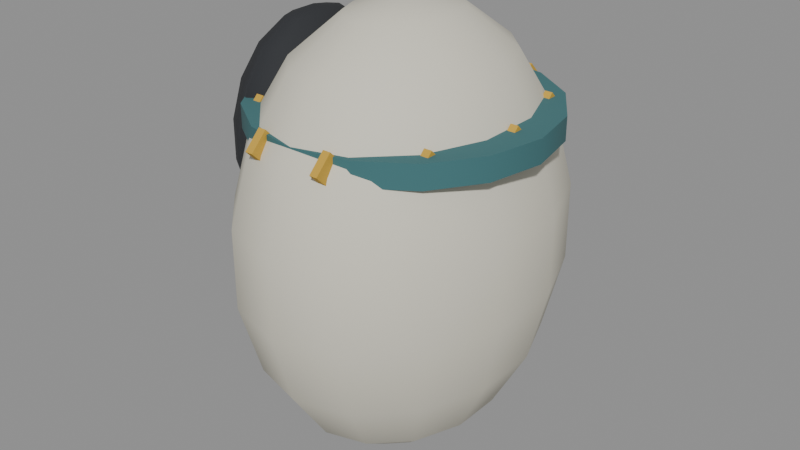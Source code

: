 # Source: stop-9.blend  (saved by Blender 5.3.31; exported with 4.5.12 LTS)
import bpy
from mathutils import Matrix  # noqa: F401  (used for matrix-valued properties, if any)

bpy.ops.wm.read_factory_settings(use_empty=True)
scene = bpy.context.scene
scene.name = 'Scene'

# ---- materials (node trees are filled in below, after node groups)
mat_d8d4c4 = bpy.data.materials.new('#d8d4c4')
mat_d8d4c4.use_backface_culling = True
mat_d8d4c4.diffuse_color = (0.6867, 0.6584, 0.552, 1.0)
mat_paint0 = bpy.data.materials.new('paint0')
mat_paint0.use_backface_culling = True
mat_paint0.diffuse_color = (0.04971, 0.159, 0.1714, 1.0)
mat_c9a13a = bpy.data.materials.new('#c9a13a')
mat_c9a13a.use_backface_culling = True
mat_c9a13a.diffuse_color = (0.5841, 0.3564, 0.04231, 1.0)
mat_2a2c30 = bpy.data.materials.new('#2a2c30')
mat_2a2c30.use_backface_culling = True
mat_2a2c30.diffuse_color = (0.02315, 0.02519, 0.02956, 1.0)

# ---- material node trees
mat_d8d4c4.use_nodes = True; mat_d8d4c4.node_tree.nodes.clear()
_N = mat_d8d4c4.node_tree.nodes; _L = mat_d8d4c4.node_tree.links
n0 = _N.new('ShaderNodeBsdfPrincipled'); n0.name = 'Principled BSDF'; n0.location = (-200, 100)
n0.inputs[0].default_value = (0.6867, 0.6584, 0.552, 1.0)
n0.inputs[2].default_value = 0.9
n0.inputs[10].default_value = 0.005
n1 = _N.new('ShaderNodeOutputMaterial'); n1.name = 'Material Output'; n1.location = (200, 100)
_L.new(n0.outputs[0], n1.inputs[0])
n1.is_active_output = True
mat_paint0.use_nodes = True; mat_paint0.node_tree.nodes.clear()
_N = mat_paint0.node_tree.nodes; _L = mat_paint0.node_tree.links
n0 = _N.new('ShaderNodeBsdfPrincipled'); n0.name = 'Principled BSDF'; n0.location = (-200, 100)
n0.inputs[0].default_value = (0.04971, 0.159, 0.1714, 1.0)
n0.inputs[2].default_value = 0.9
n0.inputs[10].default_value = 0.005
n1 = _N.new('ShaderNodeOutputMaterial'); n1.name = 'Material Output'; n1.location = (200, 100)
_L.new(n0.outputs[0], n1.inputs[0])
n1.is_active_output = True
mat_c9a13a.use_nodes = True; mat_c9a13a.node_tree.nodes.clear()
_N = mat_c9a13a.node_tree.nodes; _L = mat_c9a13a.node_tree.links
n0 = _N.new('ShaderNodeBsdfPrincipled'); n0.name = 'Principled BSDF'; n0.location = (-200, 100)
n0.inputs[0].default_value = (0.5841, 0.3564, 0.04231, 1.0)
n0.inputs[2].default_value = 0.9
n0.inputs[10].default_value = 0.005
n1 = _N.new('ShaderNodeOutputMaterial'); n1.name = 'Material Output'; n1.location = (200, 100)
_L.new(n0.outputs[0], n1.inputs[0])
n1.is_active_output = True
mat_2a2c30.use_nodes = True; mat_2a2c30.node_tree.nodes.clear()
_N = mat_2a2c30.node_tree.nodes; _L = mat_2a2c30.node_tree.links
n0 = _N.new('ShaderNodeBsdfPrincipled'); n0.name = 'Principled BSDF'; n0.location = (-200, 100)
n0.inputs[0].default_value = (0.02315, 0.02519, 0.02956, 1.0)
n0.inputs[2].default_value = 0.9
n0.inputs[10].default_value = 0.005
n1 = _N.new('ShaderNodeOutputMaterial'); n1.name = 'Material Output'; n1.location = (200, 100)
_L.new(n0.outputs[0], n1.inputs[0])
n1.is_active_output = True

# ---- meshes
me_00__d8d4c4 = bpy.data.meshes.new('00_#d8d4c4')
me_00__d8d4c4.from_pydata([(0.9, 1.005e-07, 2.875), (0.9, 1.478, 2.202), (0.9, 2.265, -0.4992), (0.9, 1.992, -1.438), (0.9, 1.478, -2.202), (0.9, 0.7866, -2.702), (0.9, -1.005e-07, -2.875), (1.173, 0.7087, 2.702), (1.413, 1.332, 2.202), (1.591, 1.795, 1.437), (1.686, 2.041, 0.4992), (1.686, 2.041, -0.4992), (1.591, 1.795, -1.438), (1.413, 1.332, -2.202), (1.173, 0.7087, -2.702), (1.392, 0.4905, 2.702), (1.825, 0.9218, 2.202), (2.146, 1.242, 1.437), (2.317, 1.412, 0.4992), (2.317, 1.412, -0.4992), (2.146, 1.242, -1.438), (1.825, 0.9218, -2.202), (1.392, 0.4905, -2.702), (1.514, 0.175, 2.702), (2.053, 0.329, 2.202), (2.454, 0.4432, 1.438), (2.667, 0.504, 0.4992), (2.667, 0.504, -0.4992), (2.454, 0.4432, -1.438), (2.053, 0.329, -2.202), (1.514, 0.175, -2.702), (1.514, -0.175, 2.702), (2.053, -0.329, 2.202), (2.454, -0.4432, 1.438), (2.667, -0.504, 0.4992), (2.667, -0.504, -0.4992), (2.454, -0.4432, -1.438), (2.053, -0.329, -2.202), (1.514, -0.175, -2.702), (1.392, -0.4905, 2.702), (1.825, -0.9218, 2.202), (2.146, -1.242, 1.438), (2.317, -1.412, 0.4992), (2.317, -1.412, -0.4992), (2.146, -1.242, -1.437), (1.825, -0.9218, -2.202), (1.392, -0.4905, -2.702), (1.173, -0.7087, 2.702), (1.413, -1.332, 2.202), (1.591, -1.795, 1.438), (1.686, -2.041, 0.4992), (1.686, -2.041, -0.4992), (1.591, -1.795, -1.437), (1.413, -1.332, -2.202), (1.173, -0.7087, -2.702), (0.9, -0.7866, 2.702), (0.9, -1.478, 2.202), (0.9, -1.992, 1.438), (0.9, -2.265, 0.4992), (0.9, -2.265, -0.4992), (0.9, -1.992, -1.437), (0.9, -1.478, -2.202), (0.9, -0.7866, -2.702), (0.6269, -0.7087, 2.702), (0.3868, -1.332, 2.202), (0.2086, -1.795, 1.438), (0.1138, -2.041, 0.4992), (0.1138, -2.041, -0.4992), (0.2086, -1.795, -1.437), (0.3868, -1.332, -2.202), (0.6269, -0.7087, -2.702), (0.408, -0.4905, 2.702), (-0.0247, -0.9218, 2.202), (-0.3458, -1.242, 1.438), (-0.5167, -1.412, 0.4992), (-0.5167, -1.412, -0.4992), (-0.3458, -1.242, -1.437), (-0.0247, -0.9218, -2.202), (0.408, -0.4905, -2.702), (0.2865, -0.175, 2.702), (-0.2531, -0.329, 2.202), (-0.6535, -0.4432, 1.438), (-0.8666, -0.504, 0.4992), (-0.8666, -0.504, -0.4992), (-0.6535, -0.4432, -1.438), (-0.2531, -0.329, -2.202), (0.2865, -0.175, -2.702), (0.2865, 0.175, 2.702), (-0.2531, 0.329, 2.202), (-0.6535, 0.4432, 1.438), (-0.8666, 0.504, 0.4992), (-0.8666, 0.504, -0.4992), (-0.6535, 0.4432, -1.438), (-0.2531, 0.329, -2.202), (0.2865, 0.175, -2.702), (0.408, 0.4905, 2.702), (-0.0247, 0.9218, 2.202), (-0.3458, 1.242, 1.437), (-0.5167, 1.412, 0.4992), (-0.5167, 1.412, -0.4992), (-0.3458, 1.242, -1.438), (-0.0247, 0.9218, -2.202), (0.408, 0.4905, -2.702), (0.6269, 0.7087, 2.702), (0.3868, 1.332, 2.202), (0.2086, 1.795, 1.437), (0.1138, 2.041, 0.4992), (0.1138, 2.041, -0.4992), (0.2086, 1.795, -1.438), (0.3868, 1.332, -2.202), (0.6269, 0.7087, -2.702), (0.9, 0.7866, 2.702), (0.9, 1.992, 1.437), (0.9, 2.265, 0.4992)], [], [(2, 113, 10, 11), (1, 111, 7, 8), (6, 5, 14), (3, 2, 11, 12), (112, 1, 8, 9), (4, 3, 12, 13), (113, 112, 9, 10), (111, 0, 7), (5, 4, 13, 14), (9, 8, 16, 17), (13, 12, 20, 21), (10, 9, 17, 18), (7, 0, 15), (14, 13, 21, 22), (11, 10, 18, 19), (8, 7, 15, 16), (6, 14, 22), (12, 11, 19, 20), (15, 0, 23), (22, 21, 29, 30), (19, 18, 26, 27), (16, 15, 23, 24), (6, 22, 30), (20, 19, 27, 28), (17, 16, 24, 25), (21, 20, 28, 29), (18, 17, 25, 26), (6, 30, 38), (28, 27, 35, 36), (25, 24, 32, 33), (29, 28, 36, 37), (26, 25, 33, 34), (23, 0, 31), (30, 29, 37, 38), (27, 26, 34, 35), (24, 23, 31, 32), (37, 36, 44, 45), (34, 33, 41, 42), (31, 0, 39), (38, 37, 45, 46), (35, 34, 42, 43), (32, 31, 39, 40), (6, 38, 46), (36, 35, 43, 44), (33, 32, 40, 41), (43, 42, 50, 51), (40, 39, 47, 48), (6, 46, 54), (44, 43, 51, 52), (41, 40, 48, 49), (45, 44, 52, 53), (42, 41, 49, 50), (39, 0, 47), (46, 45, 53, 54), (49, 48, 56, 57), (53, 52, 60, 61), (50, 49, 57, 58), (47, 0, 55), (54, 53, 61, 62), (51, 50, 58, 59), (48, 47, 55, 56), (6, 54, 62), (52, 51, 59, 60), (55, 0, 63), (62, 61, 69, 70), (59, 58, 66, 67), (56, 55, 63, 64), (6, 62, 70), (60, 59, 67, 68), (57, 56, 64, 65), (61, 60, 68, 69), (58, 57, 65, 66), (68, 67, 75, 76), (65, 64, 72, 73), (69, 68, 76, 77), (66, 65, 73, 74), (63, 0, 71), (70, 69, 77, 78), (67, 66, 74, 75), (64, 63, 71, 72), (6, 70, 78), (74, 73, 81, 82), (71, 0, 79), (78, 77, 85, 86), (75, 74, 82, 83), (72, 71, 79, 80), (6, 78, 86), (76, 75, 83, 84), (73, 72, 80, 81), (77, 76, 84, 85), (80, 79, 87, 88), (6, 86, 94), (84, 83, 91, 92), (81, 80, 88, 89), (85, 84, 92, 93), (82, 81, 89, 90), (79, 0, 87), (86, 85, 93, 94), (83, 82, 90, 91), (93, 92, 100, 101), (90, 89, 97, 98), (87, 0, 95), (94, 93, 101, 102), (91, 90, 98, 99), (88, 87, 95, 96), (6, 94, 102), (92, 91, 99, 100), (89, 88, 96, 97), (102, 101, 109, 110), (99, 98, 106, 107), (96, 95, 103, 104), (6, 102, 110), (100, 99, 107, 108), (97, 96, 104, 105), (101, 100, 108, 109), (98, 97, 105, 106), (95, 0, 103), (108, 107, 2, 3), (105, 104, 1, 112), (109, 108, 3, 4), (106, 105, 112, 113), (103, 0, 111), (110, 109, 4, 5), (107, 106, 113, 2), (104, 103, 111, 1), (6, 110, 5)])
me_00__d8d4c4.polygons.foreach_set('use_smooth', [True] * 126)
me_00__d8d4c4.materials.append(mat_d8d4c4)
me_00__d8d4c4.update()
me_01_paint0_noshadow = bpy.data.meshes.new('01_paint0_noshadow')
me_01_paint0_noshadow.from_pydata([(0.9, 1.86, 1.35), (0.9, 1.86, 1.65), (1.612, 1.718, 1.35), (1.612, 1.718, 1.65), (2.215, 1.315, 1.35), (2.215, 1.315, 1.65), (2.618, 0.7118, 1.35), (2.618, 0.7118, 1.65), (2.76, -6.557e-09, 1.35), (2.76, 6.557e-09, 1.65), (2.618, -0.7118, 1.35), (2.618, -0.7118, 1.65), (2.215, -1.315, 1.35), (2.215, -1.315, 1.65), (1.612, -1.718, 1.35), (1.612, -1.718, 1.65), (0.9, -1.86, 1.35), (0.9, -1.86, 1.65), (0.1882, -1.718, 1.35), (0.1882, -1.718, 1.65), (-0.4152, -1.315, 1.35), (-0.4152, -1.315, 1.65), (-0.8184, -0.7118, 1.35), (-0.8184, -0.7118, 1.65), (-0.96, -6.557e-09, 1.35), (-0.96, 6.557e-09, 1.65), (-0.8184, 0.7118, 1.35), (-0.8184, 0.7118, 1.65), (-0.4152, 1.315, 1.35), (-0.4152, 1.315, 1.65), (0.1882, 1.718, 1.35), (0.1882, 1.718, 1.65)], [], [(0, 1, 3, 2), (2, 3, 5, 4), (4, 5, 7, 6), (6, 7, 9, 8), (8, 9, 11, 10), (10, 11, 13, 12), (12, 13, 15, 14), (14, 15, 17, 16), (16, 17, 19, 18), (18, 19, 21, 20), (20, 21, 23, 22), (22, 23, 25, 24), (24, 25, 27, 26), (26, 27, 29, 28), (3, 1, 31, 29, 27, 25, 23, 21, 19, 17, 15, 13, 11, 9, 7, 5), (28, 29, 31, 30), (30, 31, 1, 0), (0, 2, 4, 6, 8, 10, 12, 14, 16, 18, 20, 22, 24, 26, 28, 30)])
me_01_paint0_noshadow.polygons.foreach_set('use_smooth', [1, 1, 1, 1, 1, 1, 1, 1, 1, 1, 1, 1, 1, 1, 0, 1, 1, 0])
_k = set([(0, 2), (0, 30), (1, 3), (1, 31), (2, 4), (3, 5), (4, 6), (5, 7), (6, 8), (7, 9), (8, 10), (9, 11), (10, 12), (11, 13), (12, 14), (13, 15), (14, 16), (15, 17), (16, 18), (17, 19), (18, 20), (19, 21), (20, 22), (21, 23), (22, 24), (23, 25), (24, 26), (25, 27), (26, 28), (27, 29), (28, 30), (29, 31)])
me_01_paint0_noshadow.attributes.new('sharp_edge', 'BOOLEAN', 'EDGE').data.foreach_set('value', [ (min(e.vertices), max(e.vertices)) in _k for e in me_01_paint0_noshadow.edges])
me_01_paint0_noshadow.materials.append(mat_paint0)
me_01_paint0_noshadow.update()
me_02__c9a13a_noshadow_r110 = bpy.data.meshes.new('02_#c9a13a_noshadow_r110')
me_02__c9a13a_noshadow_r110.from_pydata([(2.354, 0.2121, 1.5), (2.354, 3.725e-07, 1.288), (2.354, -3.725e-07, 1.712), (2.354, -0.2121, 1.5), (2.454, 0.2121, 1.5), (2.454, 3.725e-07, 1.288), (2.454, -3.725e-07, 1.712), (2.454, -0.2121, 1.5), (2.065, -0.8955, 1.5), (2.065, -1.108, 1.288), (2.065, -1.108, 1.712), (2.065, -1.32, 1.5), (2.165, -0.8955, 1.5), (2.165, -1.108, 1.288), (2.165, -1.108, 1.712), (2.165, -1.32, 1.5), (1.31, -1.578, 1.5), (1.31, -1.79, 1.288), (1.31, -1.79, 1.712), (1.31, -2.002, 1.5), (1.41, -1.578, 1.5), (1.41, -1.79, 1.288), (1.41, -1.79, 1.712), (1.41, -2.002, 1.5), (0.378, -1.573, 1.5), (0.378, -1.785, 1.288), (0.378, -1.785, 1.712), (0.378, -1.997, 1.5), (0.478, -1.573, 1.5), (0.478, -1.785, 1.288), (0.478, -1.785, 1.712), (0.478, -1.997, 1.5), (-0.3727, -0.8826, 1.5), (-0.3727, -1.095, 1.288), (-0.3727, -1.095, 1.712), (-0.3727, -1.307, 1.5), (-0.2727, -0.8826, 1.5), (-0.2727, -1.095, 1.288), (-0.2727, -1.095, 1.712), (-0.2727, -1.307, 1.5), (-0.654, 0.2279, 1.5), (-0.654, 0.01581, 1.288), (-0.654, 0.01581, 1.712), (-0.654, -0.1963, 1.5), (-0.554, 0.2279, 1.5), (-0.554, 0.01581, 1.288), (-0.554, 0.01581, 1.712), (-0.554, -0.1963, 1.5), (-0.3578, 1.332, 1.5), (-0.3578, 1.12, 1.288), (-0.3578, 1.12, 1.712), (-0.3578, 0.9082, 1.5), (-0.2578, 1.332, 1.5), (-0.2578, 1.12, 1.288), (-0.2578, 1.12, 1.712), (-0.2578, 0.9082, 1.5), (0.4021, 2.007, 1.5), (0.4021, 1.795, 1.288), (0.4021, 1.795, 1.712), (0.4021, 1.583, 1.5), (0.5021, 2.007, 1.5), (0.5021, 1.795, 1.288), (0.5021, 1.795, 1.712), (0.5021, 1.583, 1.5), (1.334, 1.992, 1.5), (1.334, 1.78, 1.288), (1.334, 1.78, 1.712), (1.334, 1.568, 1.5), (1.434, 1.992, 1.5), (1.434, 1.78, 1.288), (1.434, 1.78, 1.712), (1.434, 1.568, 1.5), (2.08, 1.294, 1.5), (2.08, 1.082, 1.288), (2.08, 1.082, 1.712), (2.08, 0.8698, 1.5), (2.18, 1.294, 1.5), (2.18, 1.082, 1.288), (2.18, 1.082, 1.712), (2.18, 0.8698, 1.5)], [], [(0, 1, 3, 2), (2, 3, 7, 6), (6, 7, 5, 4), (4, 5, 1, 0), (2, 6, 4, 0), (7, 3, 1, 5), (8, 9, 11, 10), (10, 11, 15, 14), (14, 15, 13, 12), (12, 13, 9, 8), (10, 14, 12, 8), (15, 11, 9, 13), (16, 17, 19, 18), (18, 19, 23, 22), (22, 23, 21, 20), (20, 21, 17, 16), (18, 22, 20, 16), (23, 19, 17, 21), (24, 25, 27, 26), (26, 27, 31, 30), (30, 31, 29, 28), (28, 29, 25, 24), (26, 30, 28, 24), (31, 27, 25, 29), (32, 33, 35, 34), (34, 35, 39, 38), (38, 39, 37, 36), (36, 37, 33, 32), (34, 38, 36, 32), (39, 35, 33, 37), (40, 41, 43, 42), (42, 43, 47, 46), (46, 47, 45, 44), (44, 45, 41, 40), (42, 46, 44, 40), (47, 43, 41, 45), (48, 49, 51, 50), (50, 51, 55, 54), (54, 55, 53, 52), (52, 53, 49, 48), (50, 54, 52, 48), (55, 51, 49, 53), (56, 57, 59, 58), (58, 59, 63, 62), (62, 63, 61, 60), (60, 61, 57, 56), (58, 62, 60, 56), (63, 59, 57, 61), (64, 65, 67, 66), (66, 67, 71, 70), (70, 71, 69, 68), (68, 69, 65, 64), (66, 70, 68, 64), (71, 67, 65, 69), (72, 73, 75, 74), (74, 75, 79, 78), (78, 79, 77, 76), (76, 77, 73, 72), (74, 78, 76, 72), (79, 75, 73, 77)])
me_02__c9a13a_noshadow_r110.materials.append(mat_c9a13a)
me_02__c9a13a_noshadow_r110.update()
me_03__2a2c30_noshadow = bpy.data.meshes.new('03_#2a2c30_noshadow')
me_03__2a2c30_noshadow.from_pydata([(-0.5, 5.682e-08, 2.495), (-0.5, 1.126, 1.747), (-0.5, 1.126, 0.2525), (-0.5, -5.682e-08, -0.495), (-0.3693, 0.3597, 2.405), (-0.2544, 0.676, 2.145), (-0.1691, 0.9108, 1.747), (-0.1237, 1.036, 1.26), (-0.1237, 1.036, 0.7404), (-0.1691, 0.9108, 0.2525), (-0.2544, 0.676, -0.1452), (-0.3693, 0.3597, -0.4048), (-0.2886, 0.1374, 2.405), (-0.1026, 0.2582, 2.145), (0.03537, 0.3479, 1.747), (0.1088, 0.3956, 1.26), (0.1088, 0.3956, 0.7404), (0.03537, 0.3479, 0.2525), (-0.1026, 0.2582, -0.1452), (-0.2886, 0.1374, -0.4048), (-0.2886, -0.1374, 2.405), (-0.1026, -0.2582, 2.145), (0.03537, -0.3479, 1.747), (0.1088, -0.3956, 1.26), (0.1088, -0.3956, 0.7404), (0.03537, -0.3479, 0.2525), (-0.1026, -0.2582, -0.1452), (-0.2886, -0.1374, -0.4048), (-0.3693, -0.3597, 2.405), (-0.2544, -0.676, 2.145), (-0.1691, -0.9108, 1.747), (-0.1237, -1.036, 1.26), (-0.1237, -1.036, 0.7404), (-0.1691, -0.9108, 0.2525), (-0.2544, -0.676, -0.1452), (-0.3693, -0.3597, -0.4048), (-0.5, -0.4446, 2.405), (-0.5, -0.8356, 2.145), (-0.5, -1.126, 1.747), (-0.5, -1.28, 1.26), (-0.5, -1.28, 0.7404), (-0.5, -1.126, 0.2525), (-0.5, -0.8356, -0.1452), (-0.5, -0.4446, -0.4048), (-0.6307, -0.3597, 2.405), (-0.7456, -0.676, 2.145), (-0.8309, -0.9108, 1.747), (-0.8763, -1.036, 1.26), (-0.8763, -1.036, 0.7404), (-0.8309, -0.9108, 0.2525), (-0.7456, -0.676, -0.1452), (-0.6307, -0.3597, -0.4048), (-0.7114, -0.1374, 2.405), (-0.8974, -0.2582, 2.145), (-1.035, -0.3479, 1.747), (-1.109, -0.3956, 1.26), (-1.109, -0.3956, 0.7404), (-1.035, -0.3479, 0.2525), (-0.8974, -0.2582, -0.1452), (-0.7114, -0.1374, -0.4048), (-0.7114, 0.1374, 2.405), (-0.8974, 0.2582, 2.145), (-1.035, 0.3479, 1.747), (-1.109, 0.3956, 1.26), (-1.109, 0.3956, 0.7404), (-1.035, 0.3479, 0.2525), (-0.8974, 0.2582, -0.1452), (-0.7114, 0.1374, -0.4048), (-0.6307, 0.3597, 2.405), (-0.7456, 0.676, 2.145), (-0.8309, 0.9108, 1.747), (-0.8763, 1.036, 1.26), (-0.8763, 1.036, 0.7404), (-0.8309, 0.9108, 0.2525), (-0.7456, 0.676, -0.1452), (-0.6307, 0.3597, -0.4048), (-0.5, 0.4446, 2.405), (-0.5, 0.8356, 2.145), (-0.5, 1.28, 1.26), (-0.5, 1.28, 0.7404), (-0.5, 0.8356, -0.1452), (-0.5, 0.4446, -0.4048)], [], [(1, 77, 5, 6), (80, 2, 9, 10), (78, 1, 6, 7), (76, 0, 4), (81, 80, 10, 11), (79, 78, 7, 8), (77, 76, 4, 5), (3, 81, 11), (2, 79, 8, 9), (7, 6, 14, 15), (4, 0, 12), (11, 10, 18, 19), (8, 7, 15, 16), (5, 4, 12, 13), (3, 11, 19), (9, 8, 16, 17), (6, 5, 13, 14), (10, 9, 17, 18), (13, 12, 20, 21), (3, 19, 27), (17, 16, 24, 25), (14, 13, 21, 22), (18, 17, 25, 26), (15, 14, 22, 23), (12, 0, 20), (19, 18, 26, 27), (16, 15, 23, 24), (26, 25, 33, 34), (23, 22, 30, 31), (20, 0, 28), (27, 26, 34, 35), (24, 23, 31, 32), (21, 20, 28, 29), (3, 27, 35), (25, 24, 32, 33), (22, 21, 29, 30), (32, 31, 39, 40), (29, 28, 36, 37), (3, 35, 43), (33, 32, 40, 41), (30, 29, 37, 38), (34, 33, 41, 42), (31, 30, 38, 39), (28, 0, 36), (35, 34, 42, 43), (38, 37, 45, 46), (42, 41, 49, 50), (39, 38, 46, 47), (36, 0, 44), (43, 42, 50, 51), (40, 39, 47, 48), (37, 36, 44, 45), (3, 43, 51), (41, 40, 48, 49), (44, 0, 52), (51, 50, 58, 59), (48, 47, 55, 56), (45, 44, 52, 53), (3, 51, 59), (49, 48, 56, 57), (46, 45, 53, 54), (50, 49, 57, 58), (47, 46, 54, 55), (3, 59, 67), (57, 56, 64, 65), (54, 53, 61, 62), (58, 57, 65, 66), (55, 54, 62, 63), (52, 0, 60), (59, 58, 66, 67), (56, 55, 63, 64), (53, 52, 60, 61), (66, 65, 73, 74), (63, 62, 70, 71), (60, 0, 68), (67, 66, 74, 75), (64, 63, 71, 72), (61, 60, 68, 69), (3, 67, 75), (65, 64, 72, 73), (62, 61, 69, 70), (72, 71, 78, 79), (69, 68, 76, 77), (3, 75, 81), (73, 72, 79, 2), (70, 69, 77, 1), (74, 73, 2, 80), (71, 70, 1, 78), (68, 0, 76), (75, 74, 80, 81)])
me_03__2a2c30_noshadow.polygons.foreach_set('use_smooth', [True] * 90)
me_03__2a2c30_noshadow.materials.append(mat_2a2c30)
me_03__2a2c30_noshadow.update()

# ---- objects
ob_00__d8d4c4 = bpy.data.objects.new('00_#d8d4c4', me_00__d8d4c4)
ob_01_paint0_noshadow = bpy.data.objects.new('01_paint0_noshadow', me_01_paint0_noshadow)
ob_02__c9a13a_noshadow_r110 = bpy.data.objects.new('02_#c9a13a_noshadow_r110', me_02__c9a13a_noshadow_r110)
ob_03__2a2c30_noshadow = bpy.data.objects.new('03_#2a2c30_noshadow', me_03__2a2c30_noshadow)

# ---- transforms, parenting, visibility, modifiers, constraints
ob_00__d8d4c4.location = (0.0, 0.0, 0.0)
ob_01_paint0_noshadow.location = (0.0, 0.0, 0.0)
ob_02__c9a13a_noshadow_r110.location = (0.0, 0.0, 0.0)
ob_03__2a2c30_noshadow.location = (0.0, 0.0, 0.0)

# ---- collection membership
scene.collection.objects.link(ob_00__d8d4c4)
scene.collection.objects.link(ob_01_paint0_noshadow)
scene.collection.objects.link(ob_02__c9a13a_noshadow_r110)
scene.collection.objects.link(ob_03__2a2c30_noshadow)

# ---- scene / render settings (as saved in the file)
scene.frame_start = 1; scene.frame_end = 250; scene.frame_set(1)
scene.render.engine = 'BLENDER_EEVEE_NEXT'
scene.render.bake_bias = 0.0
scene.render.bake_samples = 0
scene.render.compositor_device = 'GPU'
scene.eevee.use_volume_custom_range = False
scene.eevee.fast_gi_thickness_near = 0.1
scene.eevee.fast_gi_thickness_far = 0.0
scene.eevee.ray_tracing_options.screen_trace_thickness = 0.1
bpy.context.view_layer.update()

# ---- added for rendering (the .blend has no active camera and no usable light): camera, sun + grey world if the file has none
cam_auto = bpy.data.cameras.new('AutoCamera')
cam_auto.lens = 50.0
cam_auto.sensor_width = 36.0
cam_auto.clip_end = 1000.0
ob_auto_camera = bpy.data.objects.new('AutoCamera', cam_auto)
scene.collection.objects.link(ob_auto_camera)
ob_auto_camera.location = (8.48611, -9.19261, 6.1284)
ob_auto_camera.rotation_euler = (1.09748, -7.21219e-08, 0.694738)
scene.camera = ob_auto_camera
light_auto_sun = bpy.data.lights.new('AutoSun', 'SUN')
light_auto_sun.energy = 3.0
light_auto_sun.angle = 0.0523599
ob_auto_sun = bpy.data.objects.new('AutoSun', light_auto_sun)
scene.collection.objects.link(ob_auto_sun)
ob_auto_sun.rotation_euler = (0.872665, 0.174533, 0.523599)
if scene.world is None:
    world_auto = bpy.data.worlds.new('AutoWorld')
    world_auto.color = (0.3, 0.3, 0.3)
    scene.world = world_auto
bpy.context.view_layer.update()
